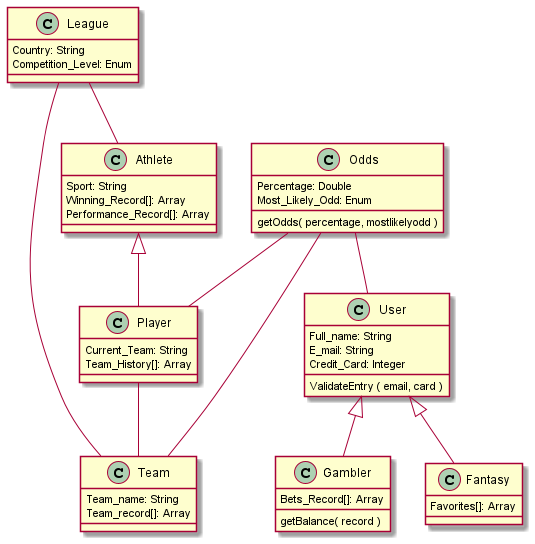

The diagram above was rendered by PlantUML. Its source (embedded in the PNG):
@startuml
Player -- Team
League -- Team
Odds -- Team
Odds -- User
Odds -- Player
League -- Athlete

User <|-- Gambler
User <|-- Fantasy
Athlete <|-- Player 


class User {
  {field} Full_name: String
  {field} E_mail: String
  {field} Credit_Card: Integer
  {method} ValidateEntry ( email, card )
}

class Gambler {
  {field} Bets_Record[]: Array
  {method} getBalance( record ) 
}

class Fantasy {
  {field} Favorites[]: Array
}

class Odds {
  {field} Percentage: Double
  {field} Most_Likely_Odd: Enum
  {method} getOdds( percentage, mostlikelyodd )
}
class Athlete {
  {field} Sport: String
  {field} Winning_Record[]: Array
  {field} Performance_Record[]: Array
}

class Player {
  {field} Current_Team: String
  {field} Team_History[]: Array
}

class League {
  {field} Country: String
  {field} Competition_Level: Enum
}

class Team {
  {field} Team_name: String
  {field} Team_record[]: Array
}

@enduml